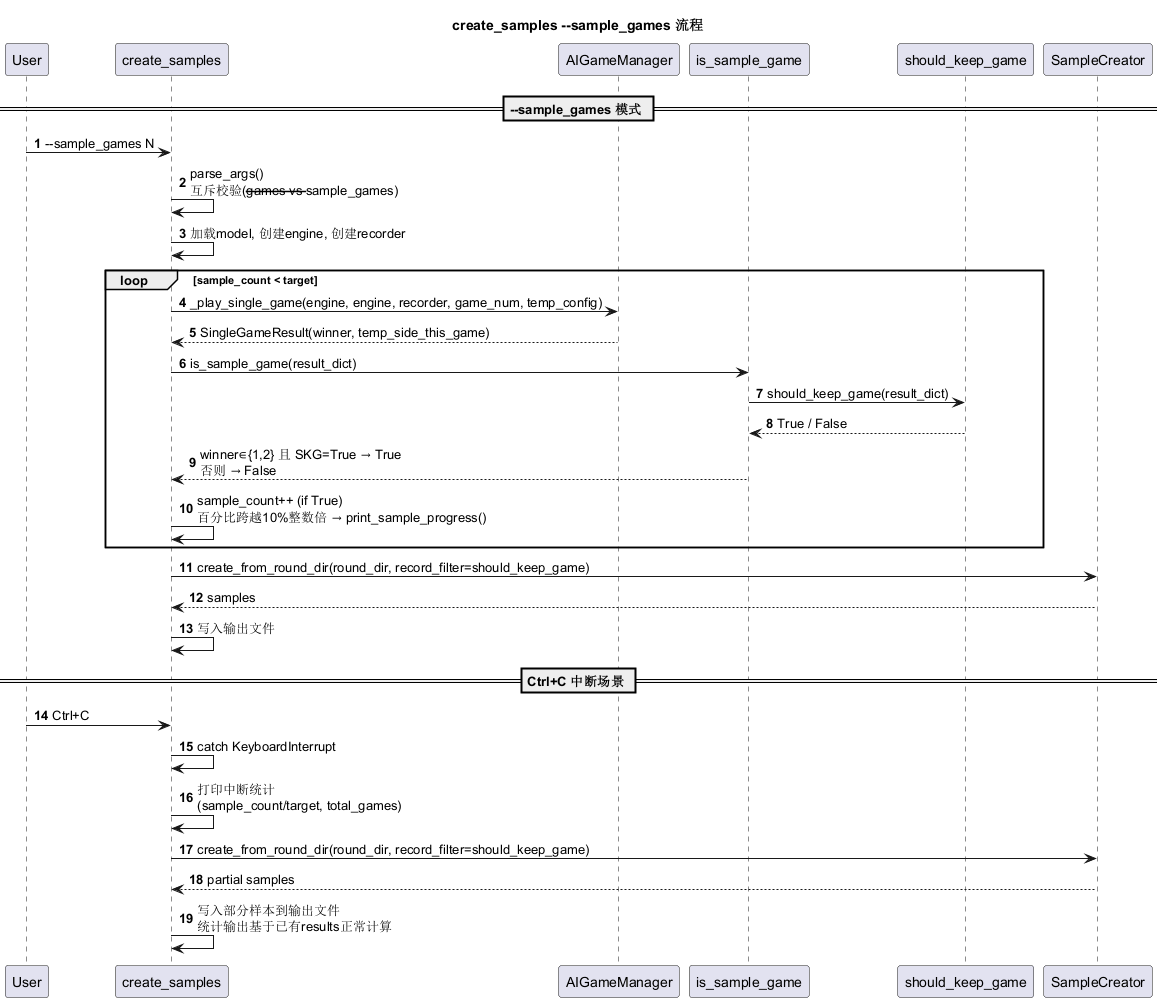

The diagram above was rendered by PlantUML. Its source (embedded in the PNG):
@startuml sample_games_flow
title create_samples --sample_games 流程

autonumber

participant "User" as U
participant "create_samples" as CS
participant "AIGameManager" as AGM
participant "is_sample_game" as ISG
participant "should_keep_game" as SKG
participant "SampleCreator" as SC

== --sample_games 模式 ==

U -> CS: --sample_games N
CS -> CS: parse_args()\n互斥校验(--games vs --sample_games)
CS -> CS: 加载model, 创建engine, 创建recorder

loop sample_count < target
    CS -> AGM: _play_single_game(engine, engine, recorder, game_num, temp_config)
    AGM --> CS: SingleGameResult(winner, temp_side_this_game)
    CS -> ISG: is_sample_game(result_dict)
    ISG -> SKG: should_keep_game(result_dict)
    SKG --> ISG: True / False
    ISG --> CS: winner∈{1,2} 且 SKG=True → True\n否则 → False
    CS -> CS: sample_count++ (if True)\n百分比跨越10%整数倍 → print_sample_progress()
end

CS -> SC: create_from_round_dir(round_dir, record_filter=should_keep_game)
SC --> CS: samples
CS -> CS: 写入输出文件

== Ctrl+C 中断场景 ==

U -> CS: Ctrl+C
CS -> CS: catch KeyboardInterrupt
CS -> CS: 打印中断统计\n(sample_count/target, total_games)
CS -> SC: create_from_round_dir(round_dir, record_filter=should_keep_game)
SC --> CS: partial samples
CS -> CS: 写入部分样本到输出文件\n统计输出基于已有results正常计算

@enduml